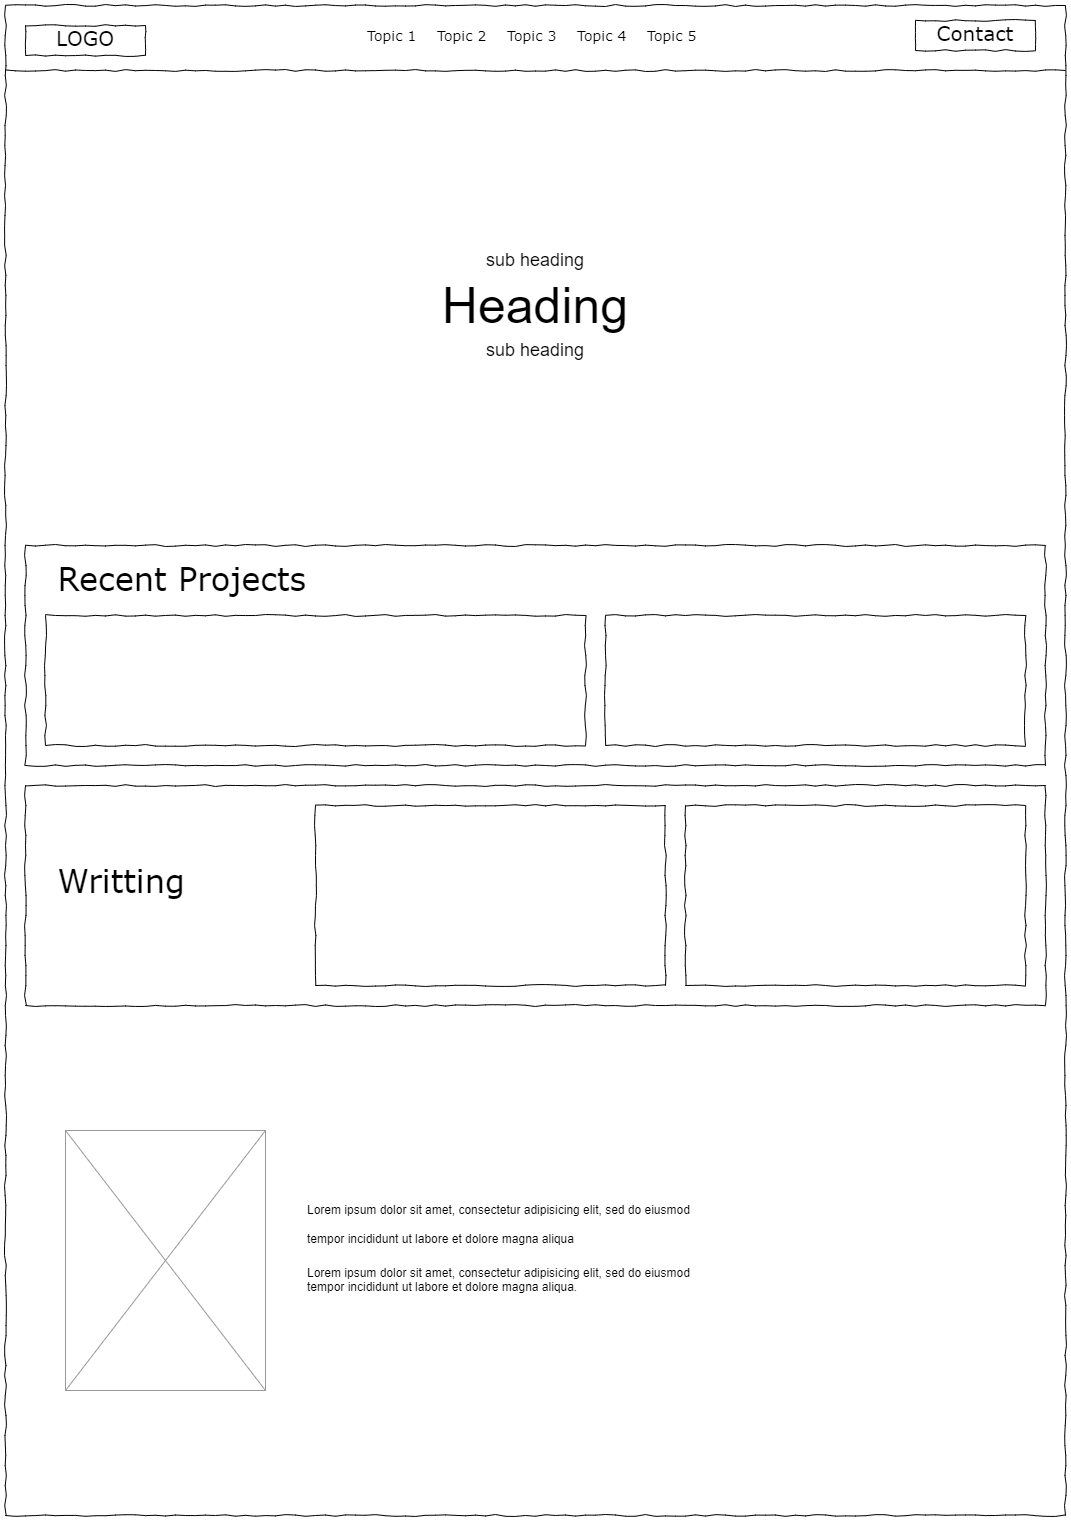

The diagram above was exported from draw.io. Its source (the exported page's mxGraphModel, read from the mxfile embedded in the PNG):
<mxGraphModel dx="1880" dy="1187" grid="1" gridSize="10" guides="1" tooltips="1" connect="1" arrows="1" fold="1" page="1" pageScale="1" pageWidth="1100" pageHeight="850" background="none" math="0" shadow="0">
  <root>
    <mxCell id="vhvpMcf0rJcn6ZhWFyNh-0" />
    <mxCell id="vhvpMcf0rJcn6ZhWFyNh-1" parent="vhvpMcf0rJcn6ZhWFyNh-0" />
    <mxCell id="vhvpMcf0rJcn6ZhWFyNh-2" value="" style="whiteSpace=wrap;html=1;rounded=0;shadow=0;labelBackgroundColor=none;strokeColor=#000000;strokeWidth=1;fillColor=none;fontFamily=Verdana;fontSize=12;fontColor=#000000;align=center;comic=1;" vertex="1" parent="vhvpMcf0rJcn6ZhWFyNh-1">
      <mxGeometry x="20" y="20" width="1060" height="1510" as="geometry" />
    </mxCell>
    <mxCell id="vhvpMcf0rJcn6ZhWFyNh-3" value="&lt;font style=&quot;font-size: 20px;&quot;&gt;LOGO&lt;/font&gt;" style="whiteSpace=wrap;html=1;rounded=0;shadow=0;labelBackgroundColor=none;strokeWidth=1;fontFamily=Verdana;fontSize=28;align=center;comic=1;verticalAlign=bottom;" vertex="1" parent="vhvpMcf0rJcn6ZhWFyNh-1">
      <mxGeometry x="40" y="40" width="120" height="30" as="geometry" />
    </mxCell>
    <mxCell id="vhvpMcf0rJcn6ZhWFyNh-4" value="Topic 1" style="text;html=1;points=[];align=left;verticalAlign=top;spacingTop=-4;fontSize=14;fontFamily=Verdana" vertex="1" parent="vhvpMcf0rJcn6ZhWFyNh-1">
      <mxGeometry x="380" y="40" width="60" height="20" as="geometry" />
    </mxCell>
    <mxCell id="vhvpMcf0rJcn6ZhWFyNh-5" value="Topic 2" style="text;html=1;points=[];align=left;verticalAlign=top;spacingTop=-4;fontSize=14;fontFamily=Verdana" vertex="1" parent="vhvpMcf0rJcn6ZhWFyNh-1">
      <mxGeometry x="450" y="40" width="60" height="20" as="geometry" />
    </mxCell>
    <mxCell id="vhvpMcf0rJcn6ZhWFyNh-6" value="Topic 3" style="text;html=1;points=[];align=left;verticalAlign=top;spacingTop=-4;fontSize=14;fontFamily=Verdana" vertex="1" parent="vhvpMcf0rJcn6ZhWFyNh-1">
      <mxGeometry x="520" y="40" width="60" height="20" as="geometry" />
    </mxCell>
    <mxCell id="vhvpMcf0rJcn6ZhWFyNh-7" value="Topic 4" style="text;html=1;points=[];align=left;verticalAlign=top;spacingTop=-4;fontSize=14;fontFamily=Verdana" vertex="1" parent="vhvpMcf0rJcn6ZhWFyNh-1">
      <mxGeometry x="590" y="40" width="60" height="20" as="geometry" />
    </mxCell>
    <mxCell id="vhvpMcf0rJcn6ZhWFyNh-8" value="" style="line;strokeWidth=1;html=1;rounded=0;shadow=0;labelBackgroundColor=none;fillColor=none;fontFamily=Verdana;fontSize=14;fontColor=#000000;align=center;comic=1;" vertex="1" parent="vhvpMcf0rJcn6ZhWFyNh-1">
      <mxGeometry x="20" y="80" width="1060" height="10" as="geometry" />
    </mxCell>
    <mxCell id="vhvpMcf0rJcn6ZhWFyNh-9" value="&lt;div style=&quot;&quot;&gt;&lt;span style=&quot;font-size: 32px;&quot;&gt;&amp;nbsp; Recent Projects&lt;/span&gt;&lt;/div&gt;&lt;div style=&quot;&quot;&gt;&lt;span&gt;&lt;br&gt;&lt;/span&gt;&lt;/div&gt;&lt;div style=&quot;&quot;&gt;&lt;br&gt;&lt;/div&gt;" style="whiteSpace=wrap;html=1;rounded=0;shadow=0;labelBackgroundColor=none;strokeWidth=1;fillColor=none;fontFamily=Verdana;fontSize=12;align=left;verticalAlign=top;spacing=10;comic=1;" vertex="1" parent="vhvpMcf0rJcn6ZhWFyNh-1">
      <mxGeometry x="40" y="560" width="1020" height="220" as="geometry" />
    </mxCell>
    <mxCell id="vhvpMcf0rJcn6ZhWFyNh-10" value="Topic 5" style="text;html=1;points=[];align=left;verticalAlign=top;spacingTop=-4;fontSize=14;fontFamily=Verdana" vertex="1" parent="vhvpMcf0rJcn6ZhWFyNh-1">
      <mxGeometry x="660" y="40" width="60" height="20" as="geometry" />
    </mxCell>
    <mxCell id="vhvpMcf0rJcn6ZhWFyNh-11" value="&lt;font style=&quot;font-size: 20px;&quot;&gt;Contact&lt;/font&gt;" style="whiteSpace=wrap;html=1;rounded=0;shadow=0;labelBackgroundColor=none;strokeWidth=1;fontFamily=Verdana;fontSize=28;align=center;comic=1;verticalAlign=bottom;" vertex="1" parent="vhvpMcf0rJcn6ZhWFyNh-1">
      <mxGeometry x="930" y="35" width="120" height="30" as="geometry" />
    </mxCell>
    <mxCell id="vhvpMcf0rJcn6ZhWFyNh-12" value="&lt;font style=&quot;font-size: 50px;&quot;&gt;Heading&lt;/font&gt;" style="text;html=1;align=center;verticalAlign=middle;whiteSpace=wrap;rounded=0;fontSize=16;" vertex="1" parent="vhvpMcf0rJcn6ZhWFyNh-1">
      <mxGeometry x="20" y="280" width="1060" height="80" as="geometry" />
    </mxCell>
    <mxCell id="vhvpMcf0rJcn6ZhWFyNh-13" value="&lt;font style=&quot;font-size: 18px;&quot;&gt;sub heading&lt;/font&gt;" style="text;html=1;align=center;verticalAlign=middle;whiteSpace=wrap;rounded=0;fontSize=16;" vertex="1" parent="vhvpMcf0rJcn6ZhWFyNh-1">
      <mxGeometry x="20" y="350" width="1060" height="30" as="geometry" />
    </mxCell>
    <mxCell id="8DzL7t4z5pFVNlrvkfuT-0" value="&lt;font style=&quot;font-size: 18px;&quot;&gt;sub heading&lt;/font&gt;" style="text;html=1;align=center;verticalAlign=middle;whiteSpace=wrap;rounded=0;fontSize=16;" vertex="1" parent="vhvpMcf0rJcn6ZhWFyNh-1">
      <mxGeometry x="20" y="260" width="1060" height="30" as="geometry" />
    </mxCell>
    <mxCell id="8DzL7t4z5pFVNlrvkfuT-1" value="&lt;div style=&quot;&quot;&gt;&lt;br&gt;&lt;/div&gt;" style="whiteSpace=wrap;html=1;rounded=0;shadow=0;labelBackgroundColor=none;strokeWidth=1;fillColor=none;fontFamily=Verdana;fontSize=12;align=left;verticalAlign=top;spacing=10;comic=1;" vertex="1" parent="vhvpMcf0rJcn6ZhWFyNh-1">
      <mxGeometry x="60" y="630" width="540" height="130" as="geometry" />
    </mxCell>
    <mxCell id="8DzL7t4z5pFVNlrvkfuT-2" value="&lt;div style=&quot;&quot;&gt;&lt;br&gt;&lt;/div&gt;" style="whiteSpace=wrap;html=1;rounded=0;shadow=0;labelBackgroundColor=none;strokeWidth=1;fillColor=none;fontFamily=Verdana;fontSize=12;align=left;verticalAlign=top;spacing=10;comic=1;" vertex="1" parent="vhvpMcf0rJcn6ZhWFyNh-1">
      <mxGeometry x="620" y="630" width="420" height="130" as="geometry" />
    </mxCell>
    <mxCell id="8DzL7t4z5pFVNlrvkfuT-3" value="&lt;div style=&quot;&quot;&gt;&lt;span style=&quot;font-size: 32px;&quot;&gt;&amp;nbsp; Writting&lt;/span&gt;&lt;/div&gt;&lt;div style=&quot;&quot;&gt;&lt;span&gt;&lt;br&gt;&lt;/span&gt;&lt;/div&gt;&lt;div style=&quot;&quot;&gt;&lt;br&gt;&lt;/div&gt;" style="whiteSpace=wrap;html=1;rounded=0;shadow=0;labelBackgroundColor=none;strokeWidth=1;fillColor=none;fontFamily=Verdana;fontSize=12;align=left;verticalAlign=middle;spacing=10;comic=1;" vertex="1" parent="vhvpMcf0rJcn6ZhWFyNh-1">
      <mxGeometry x="40" y="800" width="1020" height="220" as="geometry" />
    </mxCell>
    <mxCell id="8DzL7t4z5pFVNlrvkfuT-5" value="&lt;div style=&quot;&quot;&gt;&lt;br&gt;&lt;/div&gt;" style="whiteSpace=wrap;html=1;rounded=0;shadow=0;labelBackgroundColor=none;strokeWidth=1;fillColor=none;fontFamily=Verdana;fontSize=12;align=left;verticalAlign=top;spacing=10;comic=1;" vertex="1" parent="vhvpMcf0rJcn6ZhWFyNh-1">
      <mxGeometry x="700" y="820" width="340" height="180" as="geometry" />
    </mxCell>
    <mxCell id="8DzL7t4z5pFVNlrvkfuT-6" value="&lt;div style=&quot;&quot;&gt;&lt;br&gt;&lt;/div&gt;" style="whiteSpace=wrap;html=1;rounded=0;shadow=0;labelBackgroundColor=none;strokeWidth=1;fillColor=none;fontFamily=Verdana;fontSize=12;align=left;verticalAlign=top;spacing=10;comic=1;" vertex="1" parent="vhvpMcf0rJcn6ZhWFyNh-1">
      <mxGeometry x="330" y="820" width="350" height="180" as="geometry" />
    </mxCell>
    <mxCell id="7O2nbY05vEK1bSzwc1PO-0" value="" style="verticalLabelPosition=bottom;shadow=0;dashed=0;align=center;html=1;verticalAlign=top;strokeWidth=1;shape=mxgraph.mockup.graphics.simpleIcon;strokeColor=#999999;" vertex="1" parent="vhvpMcf0rJcn6ZhWFyNh-1">
      <mxGeometry x="80" y="1145" width="200" height="260" as="geometry" />
    </mxCell>
    <mxCell id="7O2nbY05vEK1bSzwc1PO-1" value="&lt;h1 style=&quot;margin-top: 0px;&quot;&gt;&lt;span style=&quot;background-color: initial; font-size: 12px; font-weight: normal;&quot;&gt;Lorem ipsum dolor sit amet, consectetur adipisicing elit, sed do eiusmod tempor incididunt ut labore et dolore magna aliqua&lt;/span&gt;&lt;br&gt;&lt;/h1&gt;&lt;p&gt;&lt;span style=&quot;background-color: initial;&quot;&gt;Lorem ipsum dolor sit amet, consectetur adipisicing elit, sed do eiusmod tempor incididunt ut labore et dolore magna aliqua&lt;/span&gt;.&lt;/p&gt;" style="text;html=1;whiteSpace=wrap;overflow=hidden;rounded=0;" vertex="1" parent="vhvpMcf0rJcn6ZhWFyNh-1">
      <mxGeometry x="320" y="1200" width="400" height="120" as="geometry" />
    </mxCell>
  </root>
</mxGraphModel>